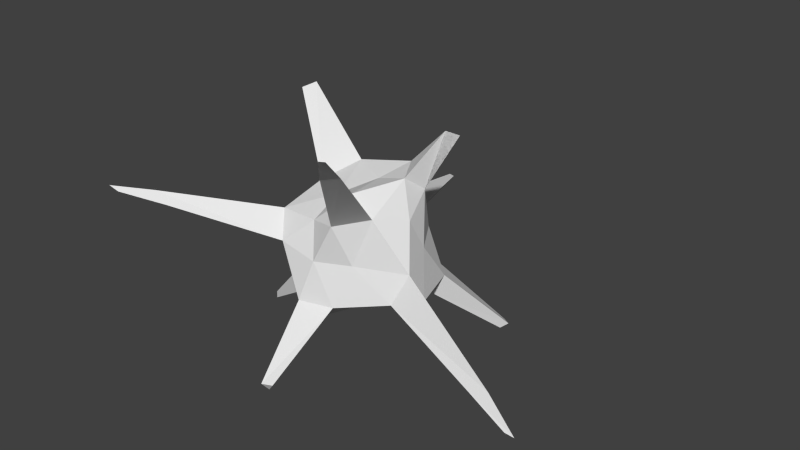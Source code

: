 # Source: coral3.blend  (saved by Blender 2.72.0; exported with 4.5.12 LTS)
import bpy
from mathutils import Matrix  # noqa: F401  (used for matrix-valued properties, if any)

bpy.ops.wm.read_factory_settings(use_empty=True)
scene = bpy.context.scene
scene.name = 'Scene'

# ---- collections
col_collection_1 = bpy.data.collections.new('Collection 1'); scene.collection.children.link(col_collection_1)

# ---- world
world_world = bpy.data.worlds.new('World'); scene.world = world_world
world_world.color = (0.05088, 0.05088, 0.05088)
world_world.use_sun_shadow = False
world_world.sun_shadow_jitter_overblur = 0.0
world_world.cycles.sampling_method = 'MANUAL'
world_world.cycles.sample_map_resolution = 256

# ---- meshes
me_icosphere_002 = bpy.data.meshes.new('Icosphere.002')
me_icosphere_002.from_pydata([(0.06559, -0.06212, -0.1021), (0.1484, -0.1139, -0.05539), (-0.02497, -0.184, -0.07736), (-0.1313, -0.02339, -0.06733), (-0.03225, 0.1415, -0.04783), (0.138, 0.06369, -0.07116), (0.04397, -0.16, 0.09445), (-0.1147, -0.1235, 0.07027), (-0.1018, 0.05297, 0.1019), (0.04639, 0.09829, 0.08825), (0.1359, -0.04375, 0.09034), (0.02754, -0.005812, 0.134), (-0.009769, -0.1435, -0.1282), (0.04499, -0.1633, -0.07819), (0.1771, -0.04988, -0.06507), (0.112, 0.04718, -0.1109), (-0.07583, -0.02668, -0.1229), (-0.08236, -0.1048, -0.06259), (0.004822, 0.04707, -0.09306), (-0.1041, 0.05095, -0.07493), (0.0738, 0.112, -0.07544), (0.1711, -0.0871, 0.006413), (0.1419, -0.008271, 0.02297), (-0.0008861, -0.1646, 0.007832), (0.0698, -0.133, 0.008755), (-0.1487, -0.1007, 0.02132), (-0.08768, -0.1587, 0.02078), (-0.07112, 0.118, 0.01307), (-0.1123, 0.01111, 0.01723), (0.08675, 0.0763, 0.01731), (0.00492, 0.1467, 0.0112), (0.1022, -0.1114, 0.1084), (-0.0245, -0.1337, 0.07654), (-0.1158, -0.01643, 0.09256), (-0.017, 0.09653, 0.09282), (0.1117, 0.03137, 0.1226), (0.05435, -0.1132, 0.1482), (0.09908, -0.01468, 0.1572), (-0.03434, -0.05437, 0.1005), (-0.05648, 0.0384, 0.1348), (0.05695, 0.05655, 0.157), (0.37, -0.1647, -0.1231), (-0.01178, -0.306, -0.201), (-0.2578, 0.02332, -0.2), (-0.09514, 0.3371, -0.06215), (0.2155, 0.1859, -0.2123), (0.1704, -0.3144, 0.2809), (-0.3183, -0.2726, 0.1004), (-0.2307, 0.0837, 0.2413), (-0.007217, -0.2907, -0.2203), (0.01243, -0.3, -0.1978), (0.2028, 0.1746, -0.2224), (-0.2562, 0.02874, -0.2449), (-0.266, 0.05893, -0.2253), (0.1951, 0.2009, -0.2162), (0.4076, -0.1585, -0.1106), (-0.2854, -0.2748, 0.07909), (-0.115, 0.3294, -0.03549), (-0.07212, 0.3277, -0.03373), (0.194, -0.2902, 0.2822), (-0.2385, 0.06258, 0.2376), (0.1686, 0.06212, 0.2379), (0.1961, -0.3206, 0.3163), (0.1384, 0.05693, 0.2409), (-0.2166, 0.08269, 0.2493), (0.4637, -0.1878, -0.1511), (-0.3364, 0.05029, -0.2816), (-0.1283, 0.4378, -0.06852), (0.2255, -0.373, 0.349), (-0.3872, -0.3285, 0.1105), (0.4172, -0.1577, -0.1366), (-0.3404, 0.05332, -0.3007), (-0.3435, 0.06262, -0.2947), (0.4847, -0.1882, -0.1521), (-0.3403, -0.2819, 0.08809), (-0.3677, -0.3241, 0.1013), (-0.1349, 0.4369, -0.05952), (-0.1181, 0.4295, -0.05752), (0.2309, -0.3624, 0.3458)], [], [(1, 0, 14), (0, 12, 16), (0, 16, 18), (0, 18, 15), (57, 27, 30, 58), (2, 13, 23), (3, 17, 25), (4, 19, 27), (5, 20, 29), (1, 21, 24), (2, 23, 26), (3, 25, 28), (62, 36, 6, 46), (5, 29, 22), (1, 14, 70, 41), (7, 32, 38), (30, 4, 44, 58), (9, 34, 40), (10, 35, 37), (3, 19, 53, 43), (12, 0, 13), (0, 1, 13), (14, 15, 5), (14, 0, 15), (16, 17, 3), (16, 12, 17), (12, 2, 17), (18, 19, 4), (18, 16, 19), (44, 4, 27, 57), (49, 12, 13, 50), (15, 18, 20), (18, 4, 20), (21, 22, 10), (21, 14, 22), (14, 5, 22), (23, 24, 6), (23, 13, 24), (13, 1, 24), (19, 16, 52, 53), (25, 17, 26), (17, 2, 26), (27, 28, 8), (27, 19, 28), (19, 3, 28), (29, 30, 9), (29, 20, 30), (20, 4, 30), (24, 31, 6), (24, 21, 31), (21, 10, 31), (26, 32, 7), (26, 23, 32), (23, 6, 32), (28, 33, 8), (28, 25, 33), (25, 7, 33), (30, 34, 9), (30, 27, 34), (27, 8, 34), (22, 35, 10), (22, 29, 35), (29, 9, 35), (36, 37, 11), (36, 31, 37), (31, 10, 37), (38, 36, 11), (38, 32, 36), (32, 6, 36), (39, 38, 11), (39, 33, 38), (33, 7, 38), (40, 39, 11), (40, 34, 39), (34, 8, 39), (37, 40, 11), (53, 52, 71, 72), (35, 9, 40), (76, 57, 58, 77), (55, 73, 70), (74, 56, 75), (48, 60, 64), (49, 50, 42), (55, 21, 1, 41), (51, 54, 45), (14, 21, 55, 70), (63, 37, 35, 61), (42, 2, 12, 49), (15, 20, 54, 51), (39, 8, 48, 64), (74, 25, 26, 56), (45, 5, 15, 51), (26, 7, 47, 56), (33, 39, 64, 60), (13, 2, 42, 50), (52, 16, 3, 43), (48, 8, 33, 60), (47, 7, 25, 74), (35, 40, 63, 61), (54, 20, 5, 45), (6, 31, 59, 46), (31, 36, 62, 59), (40, 37, 63), (58, 44, 67, 77), (65, 70, 73), (67, 76, 77), (68, 78, 62), (71, 66, 72), (74, 75, 69), (43, 53, 72, 66), (71, 52, 43, 66), (68, 46, 59, 78), (62, 46, 68), (67, 44, 57, 76), (56, 47, 69, 75), (73, 55, 41, 65), (59, 62, 78), (69, 47, 74), (41, 70, 65)])
_uv = me_icosphere_002.uv_layers.new(name='UVMap')
_uv.uv.foreach_set('vector', [0.7267, 0.5732, 0.8076, 0.5632, 0.7422, 0.625, 0.8076, 0.5632, 0.8235, 0.479, 0.8989, 0.5137, 0.8076, 0.5632, 0.8989, 0.5137, 0.8757, 0.596, 0.01891, 0.8439, 0.06471, 0.7613, 0.1053, 0.8239, 0.07483, 0.463, 0.2243, 0.3935, 0.2368, 0.4528, 0.09264, 0.4881, 0.5466, 0.3508, 0.5826, 0.3093, 0.6099, 0.3746, 0.7267, 0.1355, 0.7913, 0.1103, 0.7855, 0.189, 0.09901, 0.6849, 0.02591, 0.6959, 0.05433, 0.6533, 0.4009, 0.7446, 0.3444, 0.7519, 0.3544, 0.6812, 0.6548, 0.2605, 0.7067, 0.2761, 0.6505, 0.3347, 0.5466, 0.3508, 0.6099, 0.3746, 0.5809, 0.435, 0.2471, 0.2855, 0.3164, 0.2447, 0.2681, 0.3189, 0.7102, 0.6917, 0.716, 0.9231, 0.6844, 0.9231, 0.696, 0.7188, 0.4654, 0.8289, 0.4485, 0.7524, 0.5193, 0.7586, 1.0, 0.2555, 0.9468, 0.2555, 0.9496, 0.05463, 0.9684, 0.08494, 0.3603, 0.2579, 0.4023, 0.3079, 0.3649, 0.3408, 0.9846, 0.9108, 0.9476, 0.8827, 0.9673, 0.7434, 0.9846, 0.7653, 0.3152, 0.6299, 0.2688, 0.6319, 0.3263, 0.5779, 0.5447, 0.7068, 0.4848, 0.6813, 0.5175, 0.6506, 0.2471, 0.2855, 0.2143, 0.3363, 0.09112, 0.2323, 0.1232, 0.2222, 0.8235, 0.479, 0.8076, 0.5632, 0.7672, 0.4934, 0.8076, 0.5632, 0.7267, 0.5732, 0.7672, 0.4934, 0.7422, 0.625, 0.832, 0.6502, 0.8083, 0.6716, 0.7422, 0.625, 0.8076, 0.5632, 0.832, 0.6502, 0.7316, 0.07622, 0.7913, 0.1103, 0.7267, 0.1355, 0.7316, 0.07622, 0.824, 0.03727, 0.7913, 0.1103, 0.824, 0.03727, 0.8545, 0.07108, 0.7913, 0.1103, 0.06471, 0.7613, 0.02591, 0.6959, 0.09901, 0.6849, 0.06471, 0.7613, 0.0, 0.7613, 0.02591, 0.6959, 0.2049, 0.5718, 0.09901, 0.6849, 0.05433, 0.6533, 0.186, 0.5554, 0.8053, 0.3975, 0.8235, 0.479, 0.7672, 0.4934, 0.7822, 0.4013, 0.1053, 0.8239, 0.06471, 0.7613, 0.1234, 0.7632, 0.06471, 0.7613, 0.09901, 0.6849, 0.1234, 0.7632, 0.5825, 0.774, 0.5193, 0.7586, 0.5447, 0.7068, 0.5825, 0.774, 0.5559, 0.8289, 0.5193, 0.7586, 0.5559, 0.8289, 0.4654, 0.8289, 0.5193, 0.7586, 0.6099, 0.3746, 0.6505, 0.3347, 0.6789, 0.3842, 0.6099, 0.3746, 0.5826, 0.3093, 0.6505, 0.3347, 0.5826, 0.3093, 0.6548, 0.2605, 0.6505, 0.3347, 0.3129, 1.0, 0.2588, 1.0, 0.2872, 0.8304, 0.3081, 0.8315, 0.7855, 0.189, 0.7913, 0.1103, 0.8329, 0.1531, 0.7913, 0.1103, 0.8545, 0.07108, 0.8329, 0.1531, 0.6844, 0.8489, 0.6087, 0.8097, 0.6419, 0.783, 0.2243, 0.3935, 0.2143, 0.3363, 0.2681, 0.3189, 0.2143, 0.3363, 0.2471, 0.2855, 0.2681, 0.3189, 0.3544, 0.6812, 0.2806, 0.6907, 0.3152, 0.6299, 0.3544, 0.6812, 0.3444, 0.7519, 0.2806, 0.6907, 0.3444, 0.7519, 0.2588, 0.739, 0.2806, 0.6907, 0.6505, 0.3347, 0.7261, 0.3598, 0.6789, 0.3842, 0.6505, 0.3347, 0.7067, 0.2761, 0.7261, 0.3598, 0.5825, 0.774, 0.5447, 0.7068, 0.5909, 0.6811, 0.5809, 0.435, 0.6466, 0.4226, 0.6067, 0.4774, 0.5809, 0.435, 0.6099, 0.3746, 0.6466, 0.4226, 0.6099, 0.3746, 0.6789, 0.3842, 0.6466, 0.4226, 0.6087, 0.8097, 0.5909, 0.7708, 0.6419, 0.783, 0.2681, 0.3189, 0.3164, 0.2447, 0.3106, 0.3089, 0.3164, 0.2447, 0.3603, 0.2579, 0.3106, 0.3089, 0.2806, 0.6907, 0.2688, 0.6319, 0.3152, 0.6299, 0.2368, 0.4528, 0.2243, 0.3935, 0.2869, 0.4215, 0.2243, 0.3935, 0.282, 0.3505, 0.2869, 0.4215, 0.5193, 0.7586, 0.4848, 0.6813, 0.5447, 0.7068, 0.5193, 0.7586, 0.4485, 0.7524, 0.4848, 0.6813, 0.3544, 0.6812, 0.3152, 0.6299, 0.3741, 0.6002, 0.4485, 0.3699, 0.4156, 0.4437, 0.3749, 0.4031, 0.5856, 0.6396, 0.5909, 0.6811, 0.5175, 0.6506, 0.5909, 0.6811, 0.5447, 0.7068, 0.5175, 0.6506, 0.3649, 0.3408, 0.4485, 0.3699, 0.3749, 0.4031, 0.3649, 0.3408, 0.4023, 0.3079, 0.4485, 0.3699, 0.6466, 0.4226, 0.6789, 0.3842, 0.7267, 0.4065, 0.3196, 0.3732, 0.3649, 0.3408, 0.3749, 0.4031, 0.3196, 0.3732, 0.3106, 0.3089, 0.3649, 0.3408, 0.3106, 0.3089, 0.3603, 0.2579, 0.3649, 0.3408, 0.3611, 0.4517, 0.3196, 0.3732, 0.3749, 0.4031, 0.3611, 0.4517, 0.2869, 0.4215, 0.3196, 0.3732, 0.2869, 0.4215, 0.282, 0.3505, 0.3196, 0.3732, 0.4156, 0.4437, 0.3611, 0.4517, 0.3749, 0.4031, 0.3081, 0.8315, 0.2872, 0.8304, 0.3008, 0.7519, 0.3073, 0.7522, 0.3741, 0.6002, 0.3152, 0.6299, 0.3263, 0.5779, 0.0, 0.4998, 0.07483, 0.463, 0.09264, 0.4881, 0.01111, 0.5066, 0.9476, 0.8816, 0.9455, 0.9523, 0.9327, 0.8963, 0.9136, 0.3449, 0.9111, 0.3065, 0.9444, 0.3694, 0.716, 0.6538, 0.7242, 0.6396, 0.7242, 0.6631, 0.8053, 0.3975, 0.7822, 0.4013, 0.793, 0.3858, 0.7246, 0.06954, 0.7067, 0.2761, 0.6548, 0.2605, 0.6994, 0.08687, 0.8875, 0.7729, 0.8989, 0.7842, 0.8813, 0.7856, 0.8989, 0.6918, 0.9476, 0.6718, 0.9476, 0.8816, 0.9327, 0.8963, 0.8119, 0.8759, 0.8167, 0.7889, 0.8333, 0.7856, 0.8333, 0.8854, 0.9468, 0.01205, 0.8545, 0.07108, 0.824, 0.03727, 0.9352, 0.0, 0.1053, 0.8239, 0.1234, 0.7632, 0.2588, 0.8377, 0.2466, 0.8554, 0.8119, 0.9455, 0.7708, 0.9297, 0.8008, 0.7856, 0.8119, 0.7908, 0.9136, 0.3449, 0.7855, 0.189, 0.8329, 0.1531, 0.9111, 0.3065, 0.8813, 0.7856, 0.8083, 0.6716, 0.832, 0.6502, 0.8875, 0.7729, 0.5809, 0.435, 0.6067, 0.4774, 0.4912, 0.5992, 0.4931, 0.5692, 0.4347, 0.9069, 0.3684, 0.9069, 0.3904, 0.7539, 0.413, 0.7519, 0.5826, 0.3093, 0.5466, 0.3508, 0.4485, 0.2745, 0.4626, 0.2616, 0.3684, 0.8206, 0.3684, 0.968, 0.3129, 0.9478, 0.3408, 0.832, 0.6844, 0.6451, 0.6419, 0.783, 0.5909, 0.7708, 0.6692, 0.6396, 0.3756, 0.0671, 0.3603, 0.2579, 0.3164, 0.2447, 0.3676, 0.04868, 0.3741, 0.6002, 0.3263, 0.5779, 0.3797, 0.507, 0.4009, 0.5066, 0.758, 0.9435, 0.7267, 0.7997, 0.7708, 0.7856, 0.7708, 0.9375, 0.9575, 0.6718, 0.8989, 0.6718, 0.91, 0.4697, 0.9354, 0.4654, 0.4467, 0.7313, 0.4009, 0.7314, 0.4344, 0.5447, 0.4444, 0.5685, 0.3611, 0.4517, 0.4156, 0.4437, 0.4239, 0.5066, 0.9846, 0.7653, 0.9673, 0.7434, 0.9771, 0.6718, 0.9832, 0.6835, 0.9563, 0.01262, 0.9496, 0.05463, 0.9514, 0.0, 0.7242, 0.6753, 0.716, 0.6753, 0.7228, 0.6631, 0.7044, 0.6396, 0.7125, 0.6443, 0.7102, 0.6917, 0.7227, 0.6837, 0.716, 0.6829, 0.7227, 0.6753, 0.9136, 0.3449, 0.9444, 0.3694, 0.9468, 0.3858, 0.1232, 0.2222, 0.09112, 0.2323, 0.03325, 0.1826, 0.04761, 0.182, 0.368, 0.7519, 0.3684, 0.8206, 0.3408, 0.832, 0.3581, 0.7598, 0.923, 0.3858, 0.9354, 0.4654, 0.91, 0.4697, 0.9152, 0.391, 0.7102, 0.6917, 0.696, 0.7188, 0.7044, 0.6396, 0.2588, 0.5128, 0.2049, 0.5718, 0.186, 0.5554, 0.2536, 0.5066, 0.4931, 0.5692, 0.4912, 0.5992, 0.4505, 0.6396, 0.4553, 0.624, 0.7267, 0.0, 0.7246, 0.06954, 0.6994, 0.08687, 0.7182, 0.01359, 0.4444, 0.5685, 0.4344, 0.5447, 0.4467, 0.5066, 0.3837, 0.0, 0.3756, 0.0671, 0.3676, 0.04868, 0.9684, 0.08494, 0.9496, 0.05463, 0.9563, 0.01262])
me_icosphere_002.use_remesh_preserve_volume = False
me_icosphere_002.use_remesh_preserve_attributes = False
me_icosphere_002.use_mirror_vertex_groups = False
me_icosphere_002.update()

# ---- objects
ob_icosphere = bpy.data.objects.new('Icosphere', me_icosphere_002)

# ---- transforms, parenting, visibility, modifiers, constraints
ob_icosphere.location = (0.0, 0.0, 0.0)
ob_icosphere.lineart.crease_threshold = 0.0

# ---- collection membership
col_collection_1.objects.link(ob_icosphere)

# ---- scene / render settings (as saved in the file)
scene.frame_start = 1; scene.frame_end = 250; scene.frame_set(1)
scene.render.engine = 'BLENDER_EEVEE_NEXT'
scene.render.resolution_percentage = 50
scene.render.dither_intensity = 0.0
scene.cycles.use_denoising = False
scene.cycles.samples = 10
scene.cycles.sampling_pattern = 'TABULATED_SOBOL'
scene.cycles.light_sampling_threshold = 0.0
scene.cycles.use_adaptive_sampling = False
scene.cycles.use_light_tree = False
scene.cycles.blur_glossy = 0.0
scene.cycles.pixel_filter_type = 'GAUSSIAN'
scene.cycles.sample_clamp_indirect = 0.0
scene.view_settings.view_transform = 'Standard'
bpy.context.view_layer.update()

# ---- added for rendering (the .blend has no active camera and no usable light): camera, sun
cam_auto = bpy.data.cameras.new('AutoCamera')
cam_auto.lens = 50.0
cam_auto.sensor_width = 36.0
cam_auto.clip_end = 1000.0
ob_auto_camera = bpy.data.objects.new('AutoCamera', cam_auto)
scene.collection.objects.link(ob_auto_camera)
ob_auto_camera.location = (1.30367, -1.47349, 1.02806)
ob_auto_camera.rotation_euler = (1.09748, -7.21219e-08, 0.694738)
scene.camera = ob_auto_camera
light_auto_sun = bpy.data.lights.new('AutoSun', 'SUN')
light_auto_sun.energy = 3.0
light_auto_sun.angle = 0.0523599
ob_auto_sun = bpy.data.objects.new('AutoSun', light_auto_sun)
scene.collection.objects.link(ob_auto_sun)
ob_auto_sun.rotation_euler = (0.872665, 0.174533, 0.523599)
bpy.context.view_layer.update()
